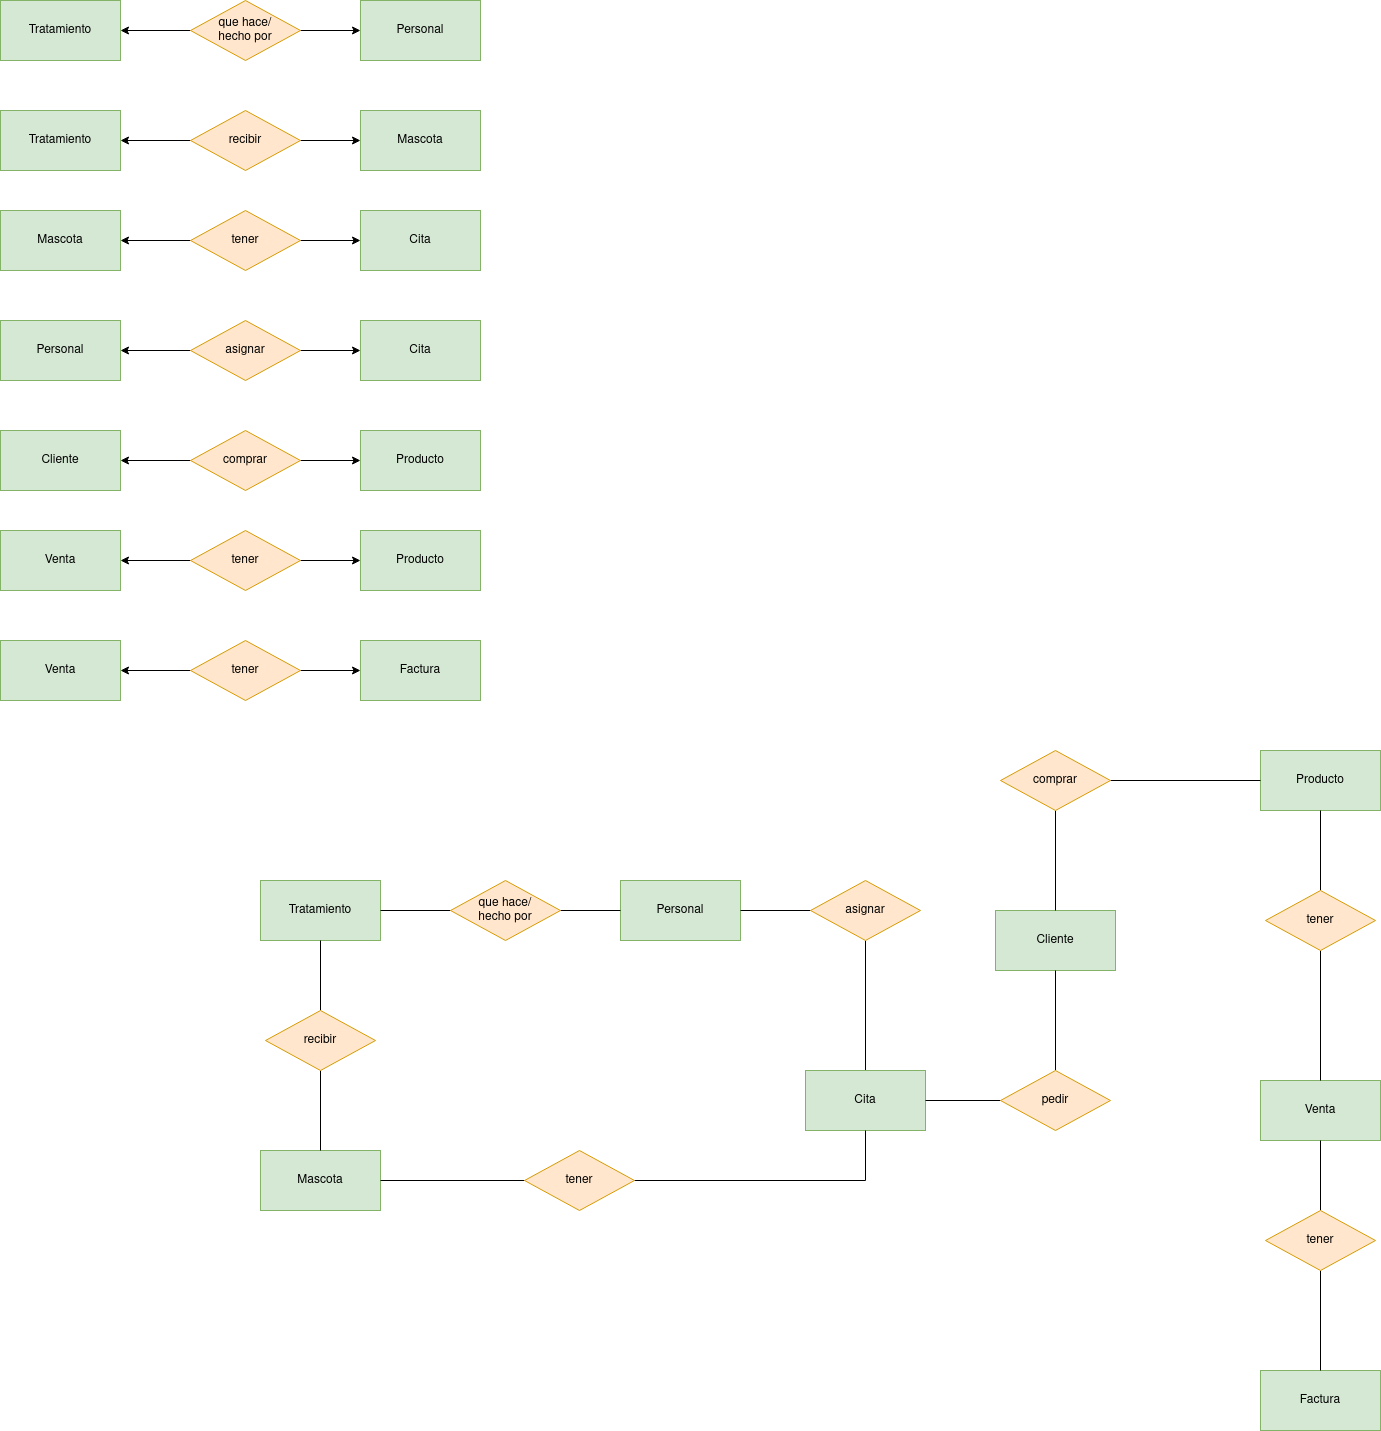

The diagram above was exported from draw.io. Its source (the exported page's mxGraphModel, read from the mxfile embedded in the PNG):
<mxGraphModel dx="1027" dy="1178" grid="1" gridSize="10" guides="1" tooltips="1" connect="1" arrows="1" fold="1" page="1" pageScale="1" pageWidth="827" pageHeight="1169" math="0" shadow="0">
  <root>
    <mxCell id="0" />
    <mxCell id="1" parent="0" />
    <mxCell id="Lgnj6NPHzQnBMuOpjl1a-2" value="Personal" style="rounded=0;whiteSpace=wrap;html=1;fillColor=#d5e8d4;strokeColor=#82b366;" parent="1" vertex="1">
      <mxGeometry x="400" y="70" width="120" height="60" as="geometry" />
    </mxCell>
    <mxCell id="Lgnj6NPHzQnBMuOpjl1a-3" value="Mascota" style="rounded=0;whiteSpace=wrap;html=1;fillColor=#d5e8d4;strokeColor=#82b366;" parent="1" vertex="1">
      <mxGeometry x="400" y="180" width="120" height="60" as="geometry" />
    </mxCell>
    <mxCell id="Lgnj6NPHzQnBMuOpjl1a-4" value="Tratamiento" style="rounded=0;whiteSpace=wrap;html=1;fillColor=#d5e8d4;strokeColor=#82b366;" parent="1" vertex="1">
      <mxGeometry x="40" y="70" width="120" height="60" as="geometry" />
    </mxCell>
    <mxCell id="Lgnj6NPHzQnBMuOpjl1a-5" value="Venta" style="rounded=0;whiteSpace=wrap;html=1;fillColor=#d5e8d4;strokeColor=#82b366;" parent="1" vertex="1">
      <mxGeometry x="40" y="600" width="120" height="60" as="geometry" />
    </mxCell>
    <mxCell id="Lgnj6NPHzQnBMuOpjl1a-6" value="Factura" style="rounded=0;whiteSpace=wrap;html=1;fillColor=#d5e8d4;strokeColor=#82b366;" parent="1" vertex="1">
      <mxGeometry x="400" y="710" width="120" height="60" as="geometry" />
    </mxCell>
    <mxCell id="Lgnj6NPHzQnBMuOpjl1a-7" value="Cliente" style="rounded=0;whiteSpace=wrap;html=1;fillColor=#d5e8d4;strokeColor=#82b366;" parent="1" vertex="1">
      <mxGeometry x="40" y="500" width="120" height="60" as="geometry" />
    </mxCell>
    <mxCell id="Lgnj6NPHzQnBMuOpjl1a-8" value="Cita" style="rounded=0;whiteSpace=wrap;html=1;fillColor=#d5e8d4;strokeColor=#82b366;" parent="1" vertex="1">
      <mxGeometry x="400" y="280" width="120" height="60" as="geometry" />
    </mxCell>
    <mxCell id="Lgnj6NPHzQnBMuOpjl1a-9" value="Producto" style="rounded=0;whiteSpace=wrap;html=1;fillColor=#d5e8d4;strokeColor=#82b366;" parent="1" vertex="1">
      <mxGeometry x="400" y="500" width="120" height="60" as="geometry" />
    </mxCell>
    <mxCell id="NEAbmeWViW_g64-rs4Dv-17" style="edgeStyle=orthogonalEdgeStyle;rounded=0;orthogonalLoop=1;jettySize=auto;html=1;" edge="1" parent="1" source="NEAbmeWViW_g64-rs4Dv-3" target="Lgnj6NPHzQnBMuOpjl1a-4">
      <mxGeometry relative="1" as="geometry" />
    </mxCell>
    <mxCell id="NEAbmeWViW_g64-rs4Dv-18" style="edgeStyle=orthogonalEdgeStyle;rounded=0;orthogonalLoop=1;jettySize=auto;html=1;" edge="1" parent="1" source="NEAbmeWViW_g64-rs4Dv-3" target="Lgnj6NPHzQnBMuOpjl1a-2">
      <mxGeometry relative="1" as="geometry" />
    </mxCell>
    <mxCell id="NEAbmeWViW_g64-rs4Dv-3" value="&lt;div&gt;que hace/&lt;/div&gt;&lt;div&gt;hecho por&lt;br&gt;&lt;/div&gt;" style="rhombus;whiteSpace=wrap;html=1;fillColor=#ffe6cc;strokeColor=#d79b00;" vertex="1" parent="1">
      <mxGeometry x="230" y="70" width="110" height="60" as="geometry" />
    </mxCell>
    <mxCell id="NEAbmeWViW_g64-rs4Dv-4" value="Tratamiento" style="rounded=0;whiteSpace=wrap;html=1;fillColor=#d5e8d4;strokeColor=#82b366;" vertex="1" parent="1">
      <mxGeometry x="40" y="180" width="120" height="60" as="geometry" />
    </mxCell>
    <mxCell id="NEAbmeWViW_g64-rs4Dv-19" style="edgeStyle=orthogonalEdgeStyle;rounded=0;orthogonalLoop=1;jettySize=auto;html=1;" edge="1" parent="1" source="NEAbmeWViW_g64-rs4Dv-5" target="Lgnj6NPHzQnBMuOpjl1a-3">
      <mxGeometry relative="1" as="geometry" />
    </mxCell>
    <mxCell id="NEAbmeWViW_g64-rs4Dv-20" style="edgeStyle=orthogonalEdgeStyle;rounded=0;orthogonalLoop=1;jettySize=auto;html=1;" edge="1" parent="1" source="NEAbmeWViW_g64-rs4Dv-5" target="NEAbmeWViW_g64-rs4Dv-4">
      <mxGeometry relative="1" as="geometry" />
    </mxCell>
    <mxCell id="NEAbmeWViW_g64-rs4Dv-5" value="recibir" style="rhombus;whiteSpace=wrap;html=1;fillColor=#ffe6cc;strokeColor=#d79b00;" vertex="1" parent="1">
      <mxGeometry x="230" y="180" width="110" height="60" as="geometry" />
    </mxCell>
    <mxCell id="NEAbmeWViW_g64-rs4Dv-6" value="Mascota" style="rounded=0;whiteSpace=wrap;html=1;fillColor=#d5e8d4;strokeColor=#82b366;" vertex="1" parent="1">
      <mxGeometry x="40" y="280" width="120" height="60" as="geometry" />
    </mxCell>
    <mxCell id="NEAbmeWViW_g64-rs4Dv-21" style="edgeStyle=orthogonalEdgeStyle;rounded=0;orthogonalLoop=1;jettySize=auto;html=1;" edge="1" parent="1" source="NEAbmeWViW_g64-rs4Dv-7" target="NEAbmeWViW_g64-rs4Dv-6">
      <mxGeometry relative="1" as="geometry" />
    </mxCell>
    <mxCell id="NEAbmeWViW_g64-rs4Dv-22" style="edgeStyle=orthogonalEdgeStyle;rounded=0;orthogonalLoop=1;jettySize=auto;html=1;" edge="1" parent="1" source="NEAbmeWViW_g64-rs4Dv-7" target="Lgnj6NPHzQnBMuOpjl1a-8">
      <mxGeometry relative="1" as="geometry" />
    </mxCell>
    <mxCell id="NEAbmeWViW_g64-rs4Dv-7" value="tener" style="rhombus;whiteSpace=wrap;html=1;fillColor=#ffe6cc;strokeColor=#d79b00;" vertex="1" parent="1">
      <mxGeometry x="230" y="280" width="110" height="60" as="geometry" />
    </mxCell>
    <mxCell id="NEAbmeWViW_g64-rs4Dv-8" value="Personal" style="rounded=0;whiteSpace=wrap;html=1;fillColor=#d5e8d4;strokeColor=#82b366;" vertex="1" parent="1">
      <mxGeometry x="40" y="390" width="120" height="60" as="geometry" />
    </mxCell>
    <mxCell id="NEAbmeWViW_g64-rs4Dv-23" style="edgeStyle=orthogonalEdgeStyle;rounded=0;orthogonalLoop=1;jettySize=auto;html=1;" edge="1" parent="1" source="NEAbmeWViW_g64-rs4Dv-10" target="NEAbmeWViW_g64-rs4Dv-8">
      <mxGeometry relative="1" as="geometry" />
    </mxCell>
    <mxCell id="NEAbmeWViW_g64-rs4Dv-24" style="edgeStyle=orthogonalEdgeStyle;rounded=0;orthogonalLoop=1;jettySize=auto;html=1;" edge="1" parent="1" source="NEAbmeWViW_g64-rs4Dv-10" target="NEAbmeWViW_g64-rs4Dv-11">
      <mxGeometry relative="1" as="geometry" />
    </mxCell>
    <mxCell id="NEAbmeWViW_g64-rs4Dv-10" value="asignar" style="rhombus;whiteSpace=wrap;html=1;fillColor=#ffe6cc;strokeColor=#d79b00;" vertex="1" parent="1">
      <mxGeometry x="230" y="390" width="110" height="60" as="geometry" />
    </mxCell>
    <mxCell id="NEAbmeWViW_g64-rs4Dv-11" value="Cita" style="rounded=0;whiteSpace=wrap;html=1;fillColor=#d5e8d4;strokeColor=#82b366;" vertex="1" parent="1">
      <mxGeometry x="400" y="390" width="120" height="60" as="geometry" />
    </mxCell>
    <mxCell id="NEAbmeWViW_g64-rs4Dv-25" style="edgeStyle=orthogonalEdgeStyle;rounded=0;orthogonalLoop=1;jettySize=auto;html=1;" edge="1" parent="1" source="NEAbmeWViW_g64-rs4Dv-12" target="Lgnj6NPHzQnBMuOpjl1a-7">
      <mxGeometry relative="1" as="geometry" />
    </mxCell>
    <mxCell id="NEAbmeWViW_g64-rs4Dv-26" style="edgeStyle=orthogonalEdgeStyle;rounded=0;orthogonalLoop=1;jettySize=auto;html=1;" edge="1" parent="1" source="NEAbmeWViW_g64-rs4Dv-12" target="Lgnj6NPHzQnBMuOpjl1a-9">
      <mxGeometry relative="1" as="geometry" />
    </mxCell>
    <mxCell id="NEAbmeWViW_g64-rs4Dv-12" value="comprar" style="rhombus;whiteSpace=wrap;html=1;fillColor=#ffe6cc;strokeColor=#d79b00;" vertex="1" parent="1">
      <mxGeometry x="230" y="500" width="110" height="60" as="geometry" />
    </mxCell>
    <mxCell id="NEAbmeWViW_g64-rs4Dv-13" value="Producto" style="rounded=0;whiteSpace=wrap;html=1;fillColor=#d5e8d4;strokeColor=#82b366;" vertex="1" parent="1">
      <mxGeometry x="400" y="600" width="120" height="60" as="geometry" />
    </mxCell>
    <mxCell id="NEAbmeWViW_g64-rs4Dv-27" style="edgeStyle=orthogonalEdgeStyle;rounded=0;orthogonalLoop=1;jettySize=auto;html=1;" edge="1" parent="1" source="NEAbmeWViW_g64-rs4Dv-14" target="Lgnj6NPHzQnBMuOpjl1a-5">
      <mxGeometry relative="1" as="geometry" />
    </mxCell>
    <mxCell id="NEAbmeWViW_g64-rs4Dv-28" style="edgeStyle=orthogonalEdgeStyle;rounded=0;orthogonalLoop=1;jettySize=auto;html=1;" edge="1" parent="1" source="NEAbmeWViW_g64-rs4Dv-14" target="NEAbmeWViW_g64-rs4Dv-13">
      <mxGeometry relative="1" as="geometry" />
    </mxCell>
    <mxCell id="NEAbmeWViW_g64-rs4Dv-14" value="tener" style="rhombus;whiteSpace=wrap;html=1;fillColor=#ffe6cc;strokeColor=#d79b00;" vertex="1" parent="1">
      <mxGeometry x="230" y="600" width="110" height="60" as="geometry" />
    </mxCell>
    <mxCell id="NEAbmeWViW_g64-rs4Dv-15" value="Venta" style="rounded=0;whiteSpace=wrap;html=1;fillColor=#d5e8d4;strokeColor=#82b366;" vertex="1" parent="1">
      <mxGeometry x="40" y="710" width="120" height="60" as="geometry" />
    </mxCell>
    <mxCell id="NEAbmeWViW_g64-rs4Dv-29" style="edgeStyle=orthogonalEdgeStyle;rounded=0;orthogonalLoop=1;jettySize=auto;html=1;" edge="1" parent="1" source="NEAbmeWViW_g64-rs4Dv-16" target="NEAbmeWViW_g64-rs4Dv-15">
      <mxGeometry relative="1" as="geometry" />
    </mxCell>
    <mxCell id="NEAbmeWViW_g64-rs4Dv-30" style="edgeStyle=orthogonalEdgeStyle;rounded=0;orthogonalLoop=1;jettySize=auto;html=1;" edge="1" parent="1" source="NEAbmeWViW_g64-rs4Dv-16" target="Lgnj6NPHzQnBMuOpjl1a-6">
      <mxGeometry relative="1" as="geometry" />
    </mxCell>
    <mxCell id="NEAbmeWViW_g64-rs4Dv-16" value="tener" style="rhombus;whiteSpace=wrap;html=1;fillColor=#ffe6cc;strokeColor=#d79b00;" vertex="1" parent="1">
      <mxGeometry x="230" y="710" width="110" height="60" as="geometry" />
    </mxCell>
    <mxCell id="NEAbmeWViW_g64-rs4Dv-31" value="Personal" style="rounded=0;whiteSpace=wrap;html=1;fillColor=#d5e8d4;strokeColor=#82b366;" vertex="1" parent="1">
      <mxGeometry x="660" y="950" width="120" height="60" as="geometry" />
    </mxCell>
    <mxCell id="NEAbmeWViW_g64-rs4Dv-32" value="Tratamiento" style="rounded=0;whiteSpace=wrap;html=1;fillColor=#d5e8d4;strokeColor=#82b366;" vertex="1" parent="1">
      <mxGeometry x="300" y="950" width="120" height="60" as="geometry" />
    </mxCell>
    <mxCell id="NEAbmeWViW_g64-rs4Dv-33" style="edgeStyle=orthogonalEdgeStyle;rounded=0;orthogonalLoop=1;jettySize=auto;html=1;endArrow=none;endFill=0;" edge="1" parent="1" source="NEAbmeWViW_g64-rs4Dv-35" target="NEAbmeWViW_g64-rs4Dv-32">
      <mxGeometry relative="1" as="geometry" />
    </mxCell>
    <mxCell id="NEAbmeWViW_g64-rs4Dv-34" style="edgeStyle=orthogonalEdgeStyle;rounded=0;orthogonalLoop=1;jettySize=auto;html=1;endArrow=none;endFill=0;" edge="1" parent="1" source="NEAbmeWViW_g64-rs4Dv-35" target="NEAbmeWViW_g64-rs4Dv-31">
      <mxGeometry relative="1" as="geometry" />
    </mxCell>
    <mxCell id="NEAbmeWViW_g64-rs4Dv-35" value="&lt;div&gt;que hace/&lt;/div&gt;&lt;div&gt;hecho por&lt;br&gt;&lt;/div&gt;" style="rhombus;whiteSpace=wrap;html=1;fillColor=#ffe6cc;strokeColor=#d79b00;" vertex="1" parent="1">
      <mxGeometry x="490" y="950" width="110" height="60" as="geometry" />
    </mxCell>
    <mxCell id="NEAbmeWViW_g64-rs4Dv-41" style="edgeStyle=orthogonalEdgeStyle;rounded=0;orthogonalLoop=1;jettySize=auto;html=1;endArrow=none;endFill=0;" edge="1" parent="1" source="NEAbmeWViW_g64-rs4Dv-42" target="NEAbmeWViW_g64-rs4Dv-43">
      <mxGeometry relative="1" as="geometry" />
    </mxCell>
    <mxCell id="NEAbmeWViW_g64-rs4Dv-49" style="edgeStyle=orthogonalEdgeStyle;rounded=0;orthogonalLoop=1;jettySize=auto;html=1;endArrow=none;endFill=0;" edge="1" parent="1" source="NEAbmeWViW_g64-rs4Dv-42" target="NEAbmeWViW_g64-rs4Dv-31">
      <mxGeometry relative="1" as="geometry" />
    </mxCell>
    <mxCell id="NEAbmeWViW_g64-rs4Dv-42" value="asignar" style="rhombus;whiteSpace=wrap;html=1;fillColor=#ffe6cc;strokeColor=#d79b00;" vertex="1" parent="1">
      <mxGeometry x="850" y="950" width="110" height="60" as="geometry" />
    </mxCell>
    <mxCell id="NEAbmeWViW_g64-rs4Dv-43" value="Cita" style="rounded=0;whiteSpace=wrap;html=1;fillColor=#d5e8d4;strokeColor=#82b366;" vertex="1" parent="1">
      <mxGeometry x="845" y="1140" width="120" height="60" as="geometry" />
    </mxCell>
    <mxCell id="NEAbmeWViW_g64-rs4Dv-45" value="Mascota" style="rounded=0;whiteSpace=wrap;html=1;fillColor=#d5e8d4;strokeColor=#82b366;" vertex="1" parent="1">
      <mxGeometry x="300" y="1220" width="120" height="60" as="geometry" />
    </mxCell>
    <mxCell id="NEAbmeWViW_g64-rs4Dv-46" style="edgeStyle=orthogonalEdgeStyle;rounded=0;orthogonalLoop=1;jettySize=auto;html=1;endArrow=none;endFill=0;" edge="1" parent="1" source="NEAbmeWViW_g64-rs4Dv-47" target="NEAbmeWViW_g64-rs4Dv-45">
      <mxGeometry relative="1" as="geometry" />
    </mxCell>
    <mxCell id="NEAbmeWViW_g64-rs4Dv-48" style="edgeStyle=orthogonalEdgeStyle;rounded=0;orthogonalLoop=1;jettySize=auto;html=1;endArrow=none;endFill=0;" edge="1" parent="1" source="NEAbmeWViW_g64-rs4Dv-47" target="NEAbmeWViW_g64-rs4Dv-32">
      <mxGeometry relative="1" as="geometry" />
    </mxCell>
    <mxCell id="NEAbmeWViW_g64-rs4Dv-47" value="recibir" style="rhombus;whiteSpace=wrap;html=1;fillColor=#ffe6cc;strokeColor=#d79b00;" vertex="1" parent="1">
      <mxGeometry x="305" y="1080" width="110" height="60" as="geometry" />
    </mxCell>
    <mxCell id="NEAbmeWViW_g64-rs4Dv-53" style="edgeStyle=orthogonalEdgeStyle;rounded=0;orthogonalLoop=1;jettySize=auto;html=1;endArrow=none;endFill=0;" edge="1" parent="1" source="NEAbmeWViW_g64-rs4Dv-52" target="NEAbmeWViW_g64-rs4Dv-43">
      <mxGeometry relative="1" as="geometry" />
    </mxCell>
    <mxCell id="NEAbmeWViW_g64-rs4Dv-54" style="edgeStyle=orthogonalEdgeStyle;rounded=0;orthogonalLoop=1;jettySize=auto;html=1;endArrow=none;endFill=0;" edge="1" parent="1" source="NEAbmeWViW_g64-rs4Dv-52" target="NEAbmeWViW_g64-rs4Dv-45">
      <mxGeometry relative="1" as="geometry" />
    </mxCell>
    <mxCell id="NEAbmeWViW_g64-rs4Dv-52" value="tener" style="rhombus;whiteSpace=wrap;html=1;fillColor=#ffe6cc;strokeColor=#d79b00;" vertex="1" parent="1">
      <mxGeometry x="564" y="1220" width="110" height="60" as="geometry" />
    </mxCell>
    <mxCell id="NEAbmeWViW_g64-rs4Dv-55" value="Cliente" style="rounded=0;whiteSpace=wrap;html=1;fillColor=#d5e8d4;strokeColor=#82b366;" vertex="1" parent="1">
      <mxGeometry x="1035" y="980" width="120" height="60" as="geometry" />
    </mxCell>
    <mxCell id="NEAbmeWViW_g64-rs4Dv-56" value="Producto" style="rounded=0;whiteSpace=wrap;html=1;fillColor=#d5e8d4;strokeColor=#82b366;" vertex="1" parent="1">
      <mxGeometry x="1300" y="820" width="120" height="60" as="geometry" />
    </mxCell>
    <mxCell id="NEAbmeWViW_g64-rs4Dv-57" style="edgeStyle=orthogonalEdgeStyle;rounded=0;orthogonalLoop=1;jettySize=auto;html=1;endArrow=none;endFill=0;" edge="1" parent="1" source="NEAbmeWViW_g64-rs4Dv-59" target="NEAbmeWViW_g64-rs4Dv-55">
      <mxGeometry relative="1" as="geometry" />
    </mxCell>
    <mxCell id="NEAbmeWViW_g64-rs4Dv-58" style="edgeStyle=orthogonalEdgeStyle;rounded=0;orthogonalLoop=1;jettySize=auto;html=1;endArrow=none;endFill=0;" edge="1" parent="1" source="NEAbmeWViW_g64-rs4Dv-59" target="NEAbmeWViW_g64-rs4Dv-56">
      <mxGeometry relative="1" as="geometry" />
    </mxCell>
    <mxCell id="NEAbmeWViW_g64-rs4Dv-59" value="comprar" style="rhombus;whiteSpace=wrap;html=1;fillColor=#ffe6cc;strokeColor=#d79b00;" vertex="1" parent="1">
      <mxGeometry x="1040" y="820" width="110" height="60" as="geometry" />
    </mxCell>
    <mxCell id="NEAbmeWViW_g64-rs4Dv-60" value="Venta" style="rounded=0;whiteSpace=wrap;html=1;fillColor=#d5e8d4;strokeColor=#82b366;" vertex="1" parent="1">
      <mxGeometry x="1300" y="1150" width="120" height="60" as="geometry" />
    </mxCell>
    <mxCell id="NEAbmeWViW_g64-rs4Dv-61" style="edgeStyle=orthogonalEdgeStyle;rounded=0;orthogonalLoop=1;jettySize=auto;html=1;endArrow=none;endFill=0;" edge="1" parent="1" source="NEAbmeWViW_g64-rs4Dv-62" target="NEAbmeWViW_g64-rs4Dv-60">
      <mxGeometry relative="1" as="geometry" />
    </mxCell>
    <mxCell id="NEAbmeWViW_g64-rs4Dv-63" style="edgeStyle=orthogonalEdgeStyle;rounded=0;orthogonalLoop=1;jettySize=auto;html=1;endArrow=none;endFill=0;" edge="1" parent="1" source="NEAbmeWViW_g64-rs4Dv-62" target="NEAbmeWViW_g64-rs4Dv-56">
      <mxGeometry relative="1" as="geometry" />
    </mxCell>
    <mxCell id="NEAbmeWViW_g64-rs4Dv-62" value="tener" style="rhombus;whiteSpace=wrap;html=1;fillColor=#ffe6cc;strokeColor=#d79b00;" vertex="1" parent="1">
      <mxGeometry x="1305" y="960" width="110" height="60" as="geometry" />
    </mxCell>
    <mxCell id="NEAbmeWViW_g64-rs4Dv-64" value="Factura" style="rounded=0;whiteSpace=wrap;html=1;fillColor=#d5e8d4;strokeColor=#82b366;" vertex="1" parent="1">
      <mxGeometry x="1300" y="1440" width="120" height="60" as="geometry" />
    </mxCell>
    <mxCell id="NEAbmeWViW_g64-rs4Dv-65" style="edgeStyle=orthogonalEdgeStyle;rounded=0;orthogonalLoop=1;jettySize=auto;html=1;endArrow=none;endFill=0;" edge="1" parent="1" source="NEAbmeWViW_g64-rs4Dv-66" target="NEAbmeWViW_g64-rs4Dv-64">
      <mxGeometry relative="1" as="geometry" />
    </mxCell>
    <mxCell id="NEAbmeWViW_g64-rs4Dv-67" style="edgeStyle=orthogonalEdgeStyle;rounded=0;orthogonalLoop=1;jettySize=auto;html=1;endArrow=none;endFill=0;" edge="1" parent="1" source="NEAbmeWViW_g64-rs4Dv-66" target="NEAbmeWViW_g64-rs4Dv-60">
      <mxGeometry relative="1" as="geometry" />
    </mxCell>
    <mxCell id="NEAbmeWViW_g64-rs4Dv-66" value="tener" style="rhombus;whiteSpace=wrap;html=1;fillColor=#ffe6cc;strokeColor=#d79b00;" vertex="1" parent="1">
      <mxGeometry x="1305" y="1280" width="110" height="60" as="geometry" />
    </mxCell>
    <mxCell id="NEAbmeWViW_g64-rs4Dv-69" style="edgeStyle=orthogonalEdgeStyle;rounded=0;orthogonalLoop=1;jettySize=auto;html=1;endArrow=none;endFill=0;" edge="1" parent="1" source="NEAbmeWViW_g64-rs4Dv-68" target="NEAbmeWViW_g64-rs4Dv-55">
      <mxGeometry relative="1" as="geometry" />
    </mxCell>
    <mxCell id="NEAbmeWViW_g64-rs4Dv-70" style="edgeStyle=orthogonalEdgeStyle;rounded=0;orthogonalLoop=1;jettySize=auto;html=1;endArrow=none;endFill=0;" edge="1" parent="1" source="NEAbmeWViW_g64-rs4Dv-68" target="NEAbmeWViW_g64-rs4Dv-43">
      <mxGeometry relative="1" as="geometry" />
    </mxCell>
    <mxCell id="NEAbmeWViW_g64-rs4Dv-68" value="pedir" style="rhombus;whiteSpace=wrap;html=1;fillColor=#ffe6cc;strokeColor=#d79b00;" vertex="1" parent="1">
      <mxGeometry x="1040" y="1140" width="110" height="60" as="geometry" />
    </mxCell>
  </root>
</mxGraphModel>